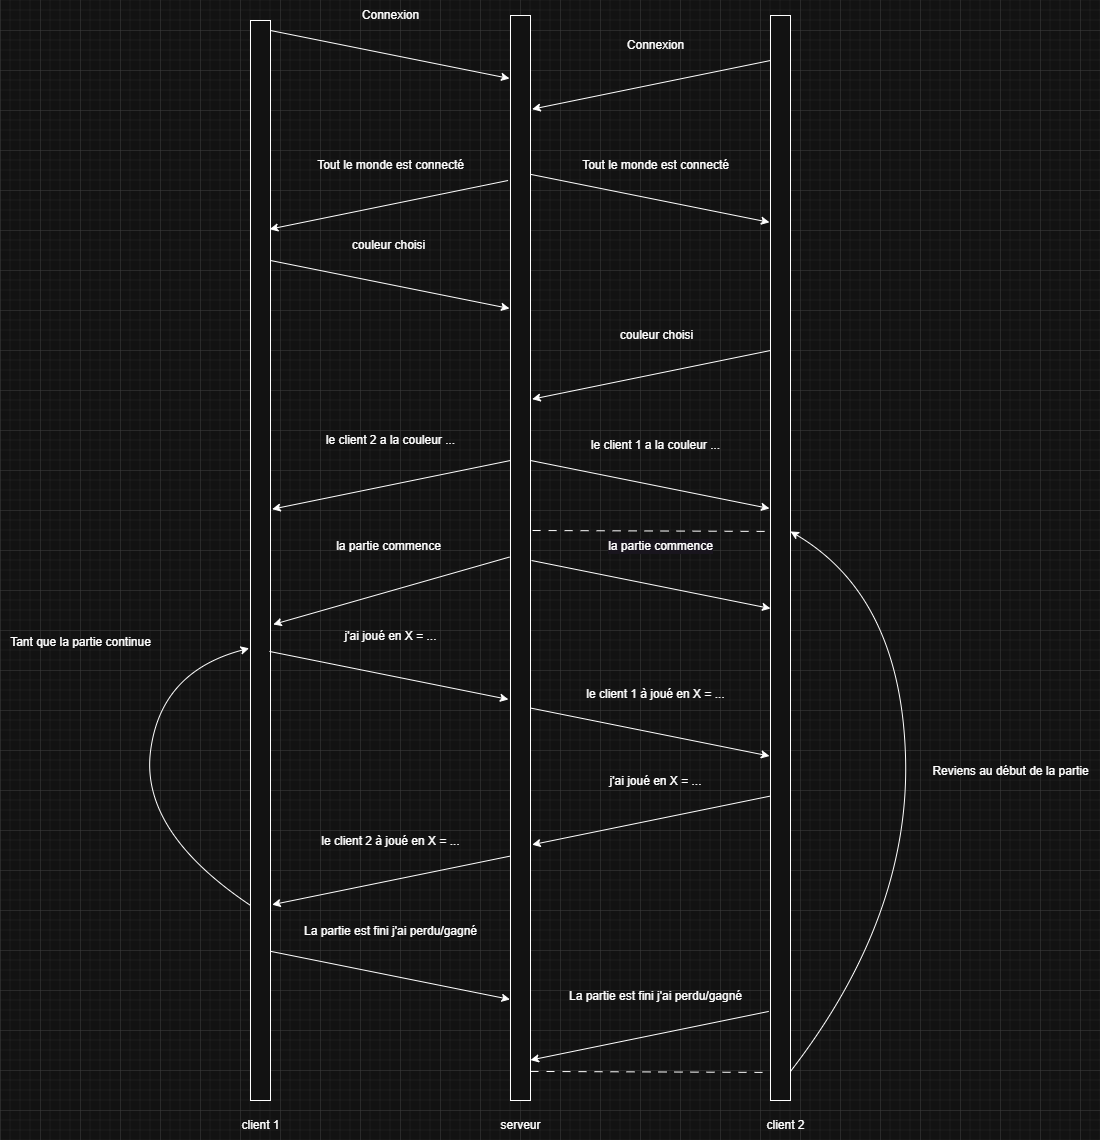

The diagram above was exported from draw.io. Its source (the exported page's mxGraphModel, read from the mxfile embedded in the PNG):
<mxGraphModel dx="2316" dy="894" grid="1" gridSize="10" guides="1" tooltips="1" connect="1" arrows="1" fold="1" page="1" pageScale="1" pageWidth="827" pageHeight="1169" math="0" shadow="0">
  <root>
    <mxCell id="0" />
    <mxCell id="1" parent="0" />
    <mxCell id="3hzYNg6A45IZj3a6qMMV-1" value="" style="rounded=0;whiteSpace=wrap;html=1;" parent="1" vertex="1">
      <mxGeometry x="170" y="150" width="20" height="1080" as="geometry" />
    </mxCell>
    <mxCell id="3hzYNg6A45IZj3a6qMMV-2" value="" style="rounded=0;whiteSpace=wrap;html=1;" parent="1" vertex="1">
      <mxGeometry x="690" y="145" width="20" height="1085" as="geometry" />
    </mxCell>
    <mxCell id="3hzYNg6A45IZj3a6qMMV-3" value="" style="rounded=0;whiteSpace=wrap;html=1;" parent="1" vertex="1">
      <mxGeometry x="430" y="145" width="20" height="1085" as="geometry" />
    </mxCell>
    <mxCell id="3hzYNg6A45IZj3a6qMMV-6" value="" style="endArrow=classic;html=1;rounded=0;exitX=1.049;exitY=0.115;exitDx=0;exitDy=0;exitPerimeter=0;entryX=-0.023;entryY=0.152;entryDx=0;entryDy=0;entryPerimeter=0;" parent="1" edge="1">
      <mxGeometry width="50" height="50" relative="1" as="geometry">
        <mxPoint x="450.40000000000003" y="303.92500000000007" as="sourcePoint" />
        <mxPoint x="688.9599999999995" y="351.84000000000015" as="targetPoint" />
      </mxGeometry>
    </mxCell>
    <mxCell id="3hzYNg6A45IZj3a6qMMV-11" value="" style="endArrow=classic;html=1;rounded=0;exitX=-0.021;exitY=0.115;exitDx=0;exitDy=0;exitPerimeter=0;entryX=1.14;entryY=0.408;entryDx=0;entryDy=0;entryPerimeter=0;" parent="1" edge="1">
      <mxGeometry width="50" height="50" relative="1" as="geometry">
        <mxPoint x="429" y="686.54" as="sourcePoint" />
        <mxPoint x="192.80000000000018" y="753.94" as="targetPoint" />
      </mxGeometry>
    </mxCell>
    <mxCell id="3hzYNg6A45IZj3a6qMMV-16" value="Tout le monde est connecté" style="text;html=1;align=center;verticalAlign=middle;resizable=0;points=[];autosize=1;strokeColor=none;fillColor=none;" parent="1" vertex="1">
      <mxGeometry x="225" y="280" width="170" height="30" as="geometry" />
    </mxCell>
    <mxCell id="3hzYNg6A45IZj3a6qMMV-17" value="Connexion" style="text;html=1;align=center;verticalAlign=middle;resizable=0;points=[];autosize=1;strokeColor=none;fillColor=none;" parent="1" vertex="1">
      <mxGeometry x="535" y="160" width="80" height="30" as="geometry" />
    </mxCell>
    <mxCell id="3hzYNg6A45IZj3a6qMMV-18" value="Connexion" style="text;html=1;align=center;verticalAlign=middle;resizable=0;points=[];autosize=1;strokeColor=none;fillColor=none;" parent="1" vertex="1">
      <mxGeometry x="270" y="130" width="80" height="30" as="geometry" />
    </mxCell>
    <mxCell id="3hzYNg6A45IZj3a6qMMV-19" value="Tout le monde est connecté" style="text;html=1;align=center;verticalAlign=middle;resizable=0;points=[];autosize=1;strokeColor=none;fillColor=none;" parent="1" vertex="1">
      <mxGeometry x="490" y="280" width="170" height="30" as="geometry" />
    </mxCell>
    <mxCell id="3hzYNg6A45IZj3a6qMMV-20" value="couleur choisi" style="text;html=1;align=center;verticalAlign=middle;resizable=0;points=[];autosize=1;strokeColor=none;fillColor=none;" parent="1" vertex="1">
      <mxGeometry x="258.41999999999996" y="360" width="100" height="30" as="geometry" />
    </mxCell>
    <mxCell id="3hzYNg6A45IZj3a6qMMV-21" value="couleur choisi" style="text;html=1;align=center;verticalAlign=middle;resizable=0;points=[];autosize=1;strokeColor=none;fillColor=none;" parent="1" vertex="1">
      <mxGeometry x="525.86" y="450.00000000000006" width="100" height="30" as="geometry" />
    </mxCell>
    <mxCell id="3hzYNg6A45IZj3a6qMMV-22" value="la partie commence" style="text;html=1;align=center;verticalAlign=middle;resizable=0;points=[];autosize=1;strokeColor=none;fillColor=none;" parent="1" vertex="1">
      <mxGeometry x="243.42" y="660.9300000000001" width="130" height="30" as="geometry" />
    </mxCell>
    <mxCell id="3hzYNg6A45IZj3a6qMMV-24" value="j'ai joué en X = ..." style="text;html=1;align=center;verticalAlign=middle;resizable=0;points=[];autosize=1;strokeColor=none;fillColor=none;" parent="1" vertex="1">
      <mxGeometry x="250" y="750.9300000000001" width="120" height="30" as="geometry" />
    </mxCell>
    <mxCell id="3hzYNg6A45IZj3a6qMMV-25" value="le client 1 à joué en X = ..." style="text;html=1;align=center;verticalAlign=middle;resizable=0;points=[];autosize=1;strokeColor=none;fillColor=none;" parent="1" vertex="1">
      <mxGeometry x="495" y="808.9300000000003" width="160" height="30" as="geometry" />
    </mxCell>
    <mxCell id="3hzYNg6A45IZj3a6qMMV-26" value="le client 2 à joué en X = ..." style="text;html=1;align=center;verticalAlign=middle;resizable=0;points=[];autosize=1;strokeColor=none;fillColor=none;" parent="1" vertex="1">
      <mxGeometry x="230" y="955.5400000000002" width="160" height="30" as="geometry" />
    </mxCell>
    <mxCell id="3hzYNg6A45IZj3a6qMMV-27" value="j'ai joué en X = ..." style="text;html=1;align=center;verticalAlign=middle;resizable=0;points=[];autosize=1;strokeColor=none;fillColor=none;" parent="1" vertex="1">
      <mxGeometry x="515" y="895.5400000000002" width="120" height="30" as="geometry" />
    </mxCell>
    <mxCell id="3hzYNg6A45IZj3a6qMMV-28" value="" style="curved=1;endArrow=classic;html=1;rounded=0;exitX=1;exitY=1;exitDx=0;exitDy=0;" parent="1" edge="1">
      <mxGeometry width="50" height="50" relative="1" as="geometry">
        <mxPoint x="710" y="1200.93" as="sourcePoint" />
        <mxPoint x="710" y="660.9300000000001" as="targetPoint" />
        <Array as="points">
          <mxPoint x="830" y="1045.5400000000002" />
          <mxPoint x="820" y="725.54" />
        </Array>
      </mxGeometry>
    </mxCell>
    <mxCell id="3hzYNg6A45IZj3a6qMMV-29" value="Tant que la partie continue" style="text;html=1;align=center;verticalAlign=middle;resizable=0;points=[];autosize=1;" parent="1" vertex="1">
      <mxGeometry x="-80" y="756.54" width="160" height="30" as="geometry" />
    </mxCell>
    <mxCell id="3hzYNg6A45IZj3a6qMMV-33" value="La partie est fini j'ai perdu/gagné" style="text;html=1;align=center;verticalAlign=middle;resizable=0;points=[];autosize=1;" parent="1" vertex="1">
      <mxGeometry x="210" y="1045.5400000000002" width="200" height="30" as="geometry" />
    </mxCell>
    <mxCell id="3hzYNg6A45IZj3a6qMMV-34" value="La partie est fini j'ai perdu/gagné" style="text;html=1;align=center;verticalAlign=middle;resizable=0;points=[];autosize=1;" parent="1" vertex="1">
      <mxGeometry x="475" y="1110.9300000000003" width="200" height="30" as="geometry" />
    </mxCell>
    <mxCell id="3hzYNg6A45IZj3a6qMMV-39" value="" style="curved=1;endArrow=classic;html=1;rounded=0;exitX=-0.03;exitY=0.871;exitDx=0;exitDy=0;exitPerimeter=0;entryX=-0.069;entryY=0.672;entryDx=0;entryDy=0;entryPerimeter=0;" parent="1" edge="1">
      <mxGeometry width="50" height="50" relative="1" as="geometry">
        <mxPoint x="169.39999999999964" y="1034.5199999999998" as="sourcePoint" />
        <mxPoint x="168.6199999999999" y="777.8100000000002" as="targetPoint" />
        <Array as="points">
          <mxPoint x="60" y="960.9300000000001" />
          <mxPoint x="80" y="800.9300000000001" />
        </Array>
      </mxGeometry>
    </mxCell>
    <mxCell id="3hzYNg6A45IZj3a6qMMV-40" value="Reviens au début de la partie" style="text;html=1;align=center;verticalAlign=middle;resizable=0;points=[];autosize=1;" parent="1" vertex="1">
      <mxGeometry x="840" y="885.5400000000002" width="180" height="30" as="geometry" />
    </mxCell>
    <mxCell id="3hzYNg6A45IZj3a6qMMV-96" value="le client 2 a la couleur ..." style="text;html=1;align=center;verticalAlign=middle;resizable=0;points=[];autosize=1;strokeColor=none;fillColor=none;" parent="1" vertex="1">
      <mxGeometry x="234.99999999999994" y="555" width="150" height="30" as="geometry" />
    </mxCell>
    <mxCell id="3hzYNg6A45IZj3a6qMMV-23" value="la partie commence" style="text;html=1;align=center;verticalAlign=middle;resizable=0;points=[];autosize=1;strokeColor=none;fillColor=none;labelBackgroundColor=#19151e;fillStyle=solid;" parent="1" vertex="1">
      <mxGeometry x="515" y="660.9299999999998" width="130" height="30" as="geometry" />
    </mxCell>
    <mxCell id="3hzYNg6A45IZj3a6qMMV-100" value="" style="endArrow=none;dashed=1;html=1;rounded=0;exitX=1.04;exitY=0.329;exitDx=0;exitDy=0;exitPerimeter=0;entryX=-0.065;entryY=0.333;entryDx=0;entryDy=0;entryPerimeter=0;dashPattern=8 8;" parent="1" edge="1">
      <mxGeometry width="50" height="50" relative="1" as="geometry">
        <mxPoint x="452.09999999999974" y="659.9950000000003" as="sourcePoint" />
        <mxPoint x="689.9999999999998" y="660.9250000000002" as="targetPoint" />
      </mxGeometry>
    </mxCell>
    <mxCell id="3hzYNg6A45IZj3a6qMMV-101" value="" style="endArrow=none;dashed=1;html=1;rounded=0;exitX=1.04;exitY=0.329;exitDx=0;exitDy=0;exitPerimeter=0;entryX=-0.065;entryY=0.333;entryDx=0;entryDy=0;entryPerimeter=0;dashPattern=8 8;" parent="1" edge="1">
      <mxGeometry width="50" height="50" relative="1" as="geometry">
        <mxPoint x="450" y="1200.9300000000003" as="sourcePoint" />
        <mxPoint x="688" y="1201.9300000000003" as="targetPoint" />
      </mxGeometry>
    </mxCell>
    <mxCell id="3hzYNg6A45IZj3a6qMMV-115" value="" style="endArrow=classic;html=1;rounded=0;exitX=1.049;exitY=0.115;exitDx=0;exitDy=0;exitPerimeter=0;entryX=-0.023;entryY=0.152;entryDx=0;entryDy=0;entryPerimeter=0;" parent="1" edge="1">
      <mxGeometry width="50" height="50" relative="1" as="geometry">
        <mxPoint x="190" y="390" as="sourcePoint" />
        <mxPoint x="429" y="438" as="targetPoint" />
      </mxGeometry>
    </mxCell>
    <mxCell id="3hzYNg6A45IZj3a6qMMV-116" value="" style="endArrow=classic;html=1;rounded=0;exitX=1.049;exitY=0.115;exitDx=0;exitDy=0;exitPerimeter=0;entryX=-0.023;entryY=0.152;entryDx=0;entryDy=0;entryPerimeter=0;" parent="1" edge="1">
      <mxGeometry width="50" height="50" relative="1" as="geometry">
        <mxPoint x="450" y="590" as="sourcePoint" />
        <mxPoint x="689" y="638" as="targetPoint" />
      </mxGeometry>
    </mxCell>
    <mxCell id="3hzYNg6A45IZj3a6qMMV-117" value="le client 1 a la couleur ..." style="text;html=1;align=center;verticalAlign=middle;resizable=0;points=[];autosize=1;strokeColor=none;fillColor=none;" parent="1" vertex="1">
      <mxGeometry x="500" y="560" width="150" height="30" as="geometry" />
    </mxCell>
    <mxCell id="3hzYNg6A45IZj3a6qMMV-123" value="" style="endArrow=classic;html=1;rounded=0;exitX=-0.086;exitY=0.434;exitDx=0;exitDy=0;exitPerimeter=0;entryX=1.016;entryY=0.097;entryDx=0;entryDy=0;entryPerimeter=0;" parent="1" edge="1">
      <mxGeometry width="50" height="50" relative="1" as="geometry">
        <mxPoint x="690.0000000000002" y="480" as="sourcePoint" />
        <mxPoint x="451.71999999999997" y="528.65" as="targetPoint" />
      </mxGeometry>
    </mxCell>
    <mxCell id="3hzYNg6A45IZj3a6qMMV-124" value="" style="endArrow=classic;html=1;rounded=0;exitX=-0.086;exitY=0.434;exitDx=0;exitDy=0;exitPerimeter=0;entryX=1.016;entryY=0.097;entryDx=0;entryDy=0;entryPerimeter=0;" parent="1" edge="1">
      <mxGeometry width="50" height="50" relative="1" as="geometry">
        <mxPoint x="688.2800000000002" y="1140.9300000000003" as="sourcePoint" />
        <mxPoint x="449.99999999999994" y="1189.5800000000002" as="targetPoint" />
      </mxGeometry>
    </mxCell>
    <mxCell id="3hzYNg6A45IZj3a6qMMV-125" value="" style="endArrow=classic;html=1;rounded=0;exitX=-0.086;exitY=0.434;exitDx=0;exitDy=0;exitPerimeter=0;entryX=1.016;entryY=0.097;entryDx=0;entryDy=0;entryPerimeter=0;" parent="1" edge="1">
      <mxGeometry width="50" height="50" relative="1" as="geometry">
        <mxPoint x="690.0000000000002" y="925.5400000000002" as="sourcePoint" />
        <mxPoint x="451.71999999999997" y="974.19" as="targetPoint" />
      </mxGeometry>
    </mxCell>
    <mxCell id="3hzYNg6A45IZj3a6qMMV-126" value="" style="endArrow=classic;html=1;rounded=0;exitX=-0.086;exitY=0.434;exitDx=0;exitDy=0;exitPerimeter=0;entryX=1.016;entryY=0.097;entryDx=0;entryDy=0;entryPerimeter=0;" parent="1" edge="1">
      <mxGeometry width="50" height="50" relative="1" as="geometry">
        <mxPoint x="690.0000000000002" y="190.00000000000023" as="sourcePoint" />
        <mxPoint x="451.71999999999997" y="238.6500000000001" as="targetPoint" />
      </mxGeometry>
    </mxCell>
    <mxCell id="3hzYNg6A45IZj3a6qMMV-127" value="" style="endArrow=classic;html=1;rounded=0;exitX=-0.086;exitY=0.434;exitDx=0;exitDy=0;exitPerimeter=0;entryX=1.016;entryY=0.097;entryDx=0;entryDy=0;entryPerimeter=0;" parent="1" edge="1">
      <mxGeometry width="50" height="50" relative="1" as="geometry">
        <mxPoint x="430.0000000000002" y="590" as="sourcePoint" />
        <mxPoint x="191.71999999999997" y="638.65" as="targetPoint" />
      </mxGeometry>
    </mxCell>
    <mxCell id="3hzYNg6A45IZj3a6qMMV-128" value="" style="endArrow=classic;html=1;rounded=0;exitX=-0.086;exitY=0.434;exitDx=0;exitDy=0;exitPerimeter=0;entryX=1.016;entryY=0.097;entryDx=0;entryDy=0;entryPerimeter=0;" parent="1" edge="1">
      <mxGeometry width="50" height="50" relative="1" as="geometry">
        <mxPoint x="427.56000000000023" y="310.0000000000002" as="sourcePoint" />
        <mxPoint x="189.27999999999997" y="358.6500000000001" as="targetPoint" />
      </mxGeometry>
    </mxCell>
    <mxCell id="3hzYNg6A45IZj3a6qMMV-129" value="" style="endArrow=classic;html=1;rounded=0;exitX=1.049;exitY=0.115;exitDx=0;exitDy=0;exitPerimeter=0;entryX=-0.023;entryY=0.152;entryDx=0;entryDy=0;entryPerimeter=0;" parent="1" edge="1">
      <mxGeometry width="50" height="50" relative="1" as="geometry">
        <mxPoint x="190" y="160" as="sourcePoint" />
        <mxPoint x="429" y="208" as="targetPoint" />
      </mxGeometry>
    </mxCell>
    <mxCell id="3hzYNg6A45IZj3a6qMMV-131" value="" style="endArrow=classic;html=1;rounded=0;exitX=1.049;exitY=0.115;exitDx=0;exitDy=0;exitPerimeter=0;entryX=-0.023;entryY=0.152;entryDx=0;entryDy=0;entryPerimeter=0;" parent="1" edge="1">
      <mxGeometry width="50" height="50" relative="1" as="geometry">
        <mxPoint x="450" y="837.54" as="sourcePoint" />
        <mxPoint x="689" y="885.54" as="targetPoint" />
      </mxGeometry>
    </mxCell>
    <mxCell id="3hzYNg6A45IZj3a6qMMV-132" value="" style="endArrow=classic;html=1;rounded=0;exitX=1.049;exitY=0.115;exitDx=0;exitDy=0;exitPerimeter=0;entryX=-0.023;entryY=0.152;entryDx=0;entryDy=0;entryPerimeter=0;" parent="1" edge="1">
      <mxGeometry width="50" height="50" relative="1" as="geometry">
        <mxPoint x="188.92" y="780.9300000000001" as="sourcePoint" />
        <mxPoint x="427.92" y="828.9300000000001" as="targetPoint" />
      </mxGeometry>
    </mxCell>
    <mxCell id="3hzYNg6A45IZj3a6qMMV-134" value="" style="endArrow=classic;html=1;rounded=0;exitX=1.049;exitY=0.115;exitDx=0;exitDy=0;exitPerimeter=0;entryX=-0.023;entryY=0.152;entryDx=0;entryDy=0;entryPerimeter=0;" parent="1" edge="1">
      <mxGeometry width="50" height="50" relative="1" as="geometry">
        <mxPoint x="190.5" y="1080.93" as="sourcePoint" />
        <mxPoint x="429.5" y="1128.93" as="targetPoint" />
      </mxGeometry>
    </mxCell>
    <mxCell id="3hzYNg6A45IZj3a6qMMV-135" value="" style="endArrow=classic;html=1;rounded=0;exitX=-0.086;exitY=0.434;exitDx=0;exitDy=0;exitPerimeter=0;entryX=1.016;entryY=0.097;entryDx=0;entryDy=0;entryPerimeter=0;" parent="1" edge="1">
      <mxGeometry width="50" height="50" relative="1" as="geometry">
        <mxPoint x="430" y="985.54" as="sourcePoint" />
        <mxPoint x="191.71999999999974" y="1034.1899999999998" as="targetPoint" />
      </mxGeometry>
    </mxCell>
    <mxCell id="3hzYNg6A45IZj3a6qMMV-585" value="" style="endArrow=classic;html=1;rounded=0;exitX=1.049;exitY=0.115;exitDx=0;exitDy=0;exitPerimeter=0;entryX=-0.023;entryY=0.152;entryDx=0;entryDy=0;entryPerimeter=0;" parent="1" edge="1">
      <mxGeometry width="50" height="50" relative="1" as="geometry">
        <mxPoint x="451" y="690" as="sourcePoint" />
        <mxPoint x="690" y="738" as="targetPoint" />
      </mxGeometry>
    </mxCell>
    <mxCell id="3hzYNg6A45IZj3a6qMMV-586" value="client 1" style="text;html=1;align=center;verticalAlign=middle;resizable=0;points=[];autosize=1;" parent="1" vertex="1">
      <mxGeometry x="150" y="1240.0000000000002" width="60" height="30" as="geometry" />
    </mxCell>
    <mxCell id="3hzYNg6A45IZj3a6qMMV-587" value="client 2" style="text;html=1;align=center;verticalAlign=middle;resizable=0;points=[];autosize=1;" parent="1" vertex="1">
      <mxGeometry x="675" y="1240.0000000000002" width="60" height="30" as="geometry" />
    </mxCell>
    <mxCell id="3hzYNg6A45IZj3a6qMMV-588" value="serveur" style="text;html=1;align=center;verticalAlign=middle;resizable=0;points=[];autosize=1;" parent="1" vertex="1">
      <mxGeometry x="410" y="1240.0000000000002" width="60" height="30" as="geometry" />
    </mxCell>
  </root>
</mxGraphModel>